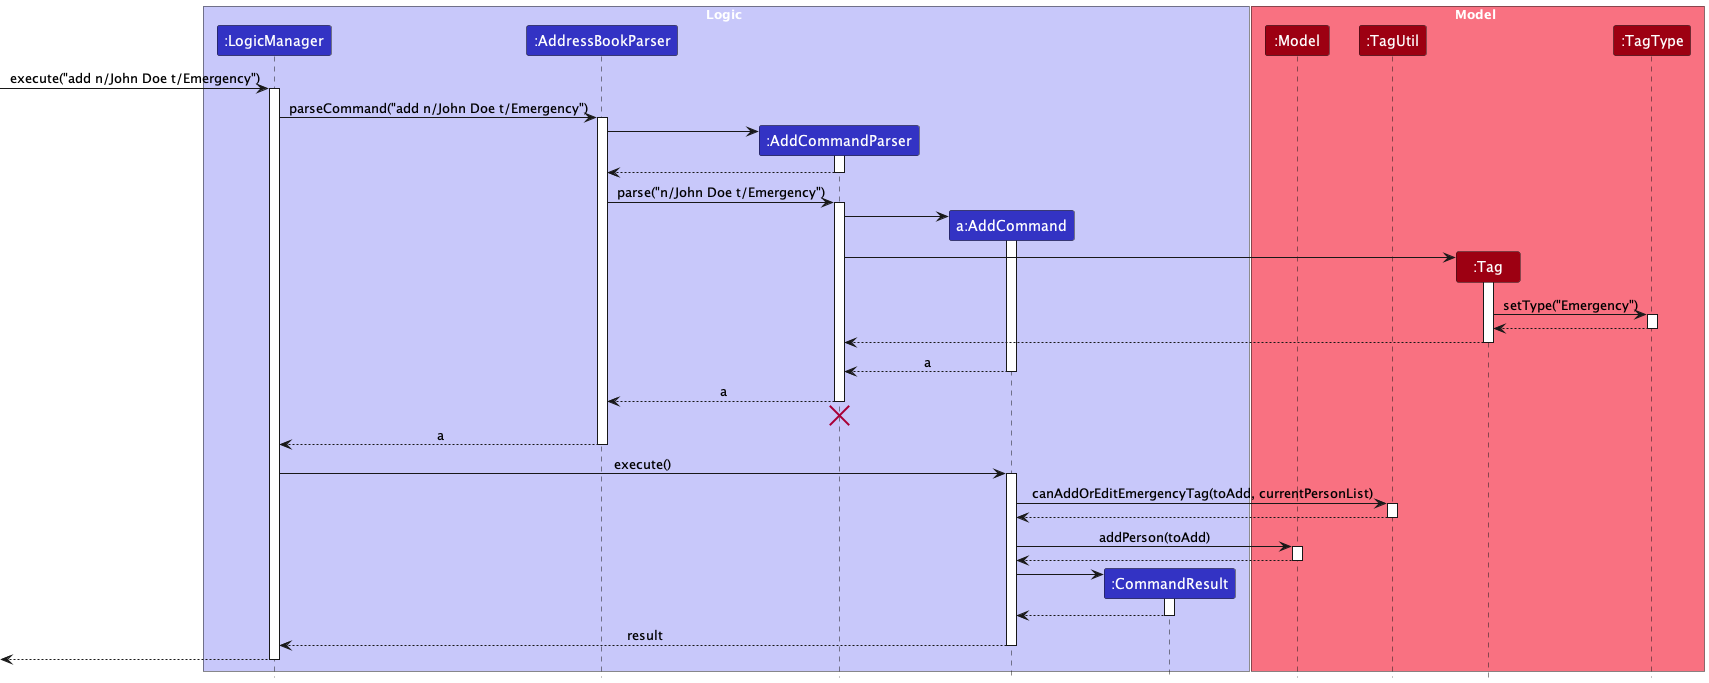

The diagram above was rendered by PlantUML. Its source (embedded in the PNG):
@startuml
!include style.puml
skinparam ArrowFontStyle plain

box Logic LOGIC_COLOR_T1
participant ":LogicManager" as LogicManager LOGIC_COLOR
participant ":AddressBookParser" as AddressBookParser LOGIC_COLOR
participant ":AddCommandParser" as AddCommandParser LOGIC_COLOR
participant "a:AddCommand" as AddCommand LOGIC_COLOR
participant ":CommandResult" as CommandResult LOGIC_COLOR
end box

box Model MODEL_COLOR_T1
participant ":Model" as Model MODEL_COLOR
participant ":TagUtil" as TagUtil MODEL_COLOR
participant ":Tag" as Tag MODEL_COLOR
participant ":TagType" as TagType MODEL_COLOR
end box

[-> LogicManager : execute("add n/John Doe t/Emergency")
activate LogicManager

LogicManager -> AddressBookParser : parseCommand("add n/John Doe t/Emergency")
activate AddressBookParser

create AddCommandParser
AddressBookParser -> AddCommandParser
activate AddCommandParser

AddCommandParser --> AddressBookParser
deactivate AddCommandParser

AddressBookParser -> AddCommandParser : parse("n/John Doe t/Emergency")
activate AddCommandParser

create AddCommand
AddCommandParser -> AddCommand
activate AddCommand

create Tag
AddCommandParser -> Tag
activate Tag

Tag -> TagType : setType("Emergency")
activate TagType

TagType --> Tag
deactivate TagType

Tag --> AddCommandParser
deactivate Tag

AddCommand --> AddCommandParser : a
deactivate AddCommand

AddCommandParser --> AddressBookParser : a
deactivate AddCommandParser
'Hidden arrow to position the destroy marker below the end of the activation bar.
AddCommandParser -[hidden]-> AddressBookParser
destroy AddCommandParser

AddressBookParser --> LogicManager : a
deactivate AddressBookParser

LogicManager -> AddCommand : execute()
activate AddCommand

AddCommand -> TagUtil : canAddOrEditEmergencyTag(toAdd, currentPersonList)
activate TagUtil

TagUtil --> AddCommand
deactivate TagUtil

AddCommand -> Model : addPerson(toAdd)
activate Model

Model --> AddCommand
deactivate Model

create CommandResult
AddCommand -> CommandResult
activate CommandResult

CommandResult --> AddCommand
deactivate CommandResult

AddCommand --> LogicManager : result
deactivate AddCommand

[<--LogicManager
deactivate LogicManager
@enduml